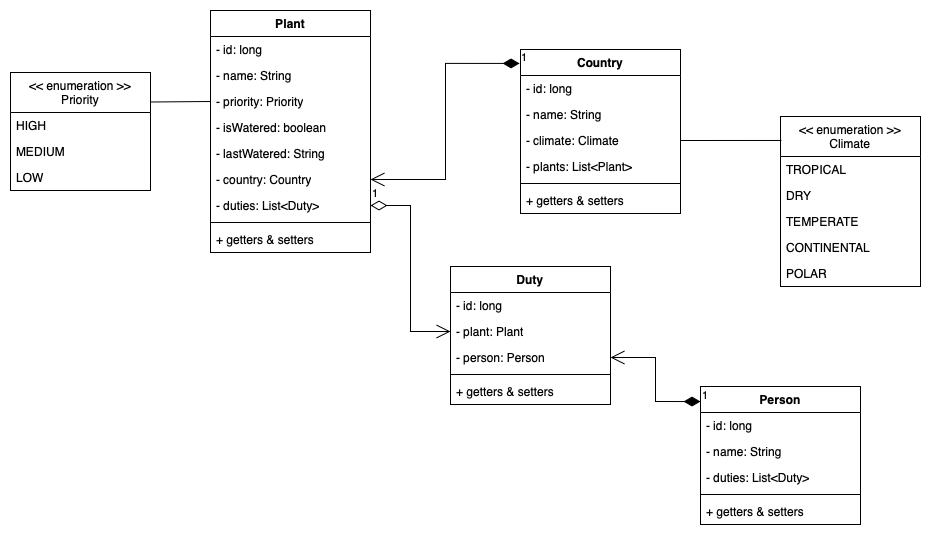

The diagram above was exported from draw.io. Its source (the exported page's mxGraphModel, read from the mxfile embedded in the PNG):
<mxGraphModel dx="984" dy="643" grid="1" gridSize="10" guides="1" tooltips="1" connect="1" arrows="1" fold="1" page="1" pageScale="1" pageWidth="1169" pageHeight="827" math="0" shadow="0">
  <root>
    <mxCell id="0" />
    <mxCell id="1" parent="0" />
    <mxCell id="5Q02MlBFmcG76n7mt9NV-2" value="Plant" style="swimlane;fontStyle=1;align=center;verticalAlign=top;childLayout=stackLayout;horizontal=1;startSize=26;horizontalStack=0;resizeParent=1;resizeParentMax=0;resizeLast=0;collapsible=1;marginBottom=0;whiteSpace=wrap;html=1;" parent="1" vertex="1">
      <mxGeometry x="300" y="74" width="160" height="242" as="geometry" />
    </mxCell>
    <mxCell id="5Q02MlBFmcG76n7mt9NV-23" value="- id: long" style="text;strokeColor=none;fillColor=none;align=left;verticalAlign=top;spacingLeft=4;spacingRight=4;overflow=hidden;rotatable=0;points=[[0,0.5],[1,0.5]];portConstraint=eastwest;whiteSpace=wrap;html=1;" parent="5Q02MlBFmcG76n7mt9NV-2" vertex="1">
      <mxGeometry y="26" width="160" height="26" as="geometry" />
    </mxCell>
    <mxCell id="5Q02MlBFmcG76n7mt9NV-3" value="- name: String" style="text;strokeColor=none;fillColor=none;align=left;verticalAlign=top;spacingLeft=4;spacingRight=4;overflow=hidden;rotatable=0;points=[[0,0.5],[1,0.5]];portConstraint=eastwest;whiteSpace=wrap;html=1;" parent="5Q02MlBFmcG76n7mt9NV-2" vertex="1">
      <mxGeometry y="52" width="160" height="26" as="geometry" />
    </mxCell>
    <mxCell id="5Q02MlBFmcG76n7mt9NV-9" value="- priority: Priority" style="text;strokeColor=none;fillColor=none;align=left;verticalAlign=top;spacingLeft=4;spacingRight=4;overflow=hidden;rotatable=0;points=[[0,0.5],[1,0.5]];portConstraint=eastwest;whiteSpace=wrap;html=1;" parent="5Q02MlBFmcG76n7mt9NV-2" vertex="1">
      <mxGeometry y="78" width="160" height="26" as="geometry" />
    </mxCell>
    <mxCell id="5Q02MlBFmcG76n7mt9NV-8" value="- isWatered: boolean" style="text;strokeColor=none;fillColor=none;align=left;verticalAlign=top;spacingLeft=4;spacingRight=4;overflow=hidden;rotatable=0;points=[[0,0.5],[1,0.5]];portConstraint=eastwest;whiteSpace=wrap;html=1;" parent="5Q02MlBFmcG76n7mt9NV-2" vertex="1">
      <mxGeometry y="104" width="160" height="26" as="geometry" />
    </mxCell>
    <mxCell id="5Q02MlBFmcG76n7mt9NV-7" value="- lastWatered: String" style="text;strokeColor=none;fillColor=none;align=left;verticalAlign=top;spacingLeft=4;spacingRight=4;overflow=hidden;rotatable=0;points=[[0,0.5],[1,0.5]];portConstraint=eastwest;whiteSpace=wrap;html=1;" parent="5Q02MlBFmcG76n7mt9NV-2" vertex="1">
      <mxGeometry y="130" width="160" height="26" as="geometry" />
    </mxCell>
    <mxCell id="5Q02MlBFmcG76n7mt9NV-6" value="- country: Country" style="text;strokeColor=none;fillColor=none;align=left;verticalAlign=top;spacingLeft=4;spacingRight=4;overflow=hidden;rotatable=0;points=[[0,0.5],[1,0.5]];portConstraint=eastwest;whiteSpace=wrap;html=1;" parent="5Q02MlBFmcG76n7mt9NV-2" vertex="1">
      <mxGeometry y="156" width="160" height="26" as="geometry" />
    </mxCell>
    <mxCell id="5Q02MlBFmcG76n7mt9NV-45" value="- duties: List&amp;lt;Duty&amp;gt;" style="text;strokeColor=none;fillColor=none;align=left;verticalAlign=top;spacingLeft=4;spacingRight=4;overflow=hidden;rotatable=0;points=[[0,0.5],[1,0.5]];portConstraint=eastwest;whiteSpace=wrap;html=1;" parent="5Q02MlBFmcG76n7mt9NV-2" vertex="1">
      <mxGeometry y="182" width="160" height="26" as="geometry" />
    </mxCell>
    <mxCell id="5Q02MlBFmcG76n7mt9NV-4" value="" style="line;strokeWidth=1;fillColor=none;align=left;verticalAlign=middle;spacingTop=-1;spacingLeft=3;spacingRight=3;rotatable=0;labelPosition=right;points=[];portConstraint=eastwest;strokeColor=inherit;" parent="5Q02MlBFmcG76n7mt9NV-2" vertex="1">
      <mxGeometry y="208" width="160" height="8" as="geometry" />
    </mxCell>
    <mxCell id="5Q02MlBFmcG76n7mt9NV-5" value="+ getters &amp;amp; setters" style="text;strokeColor=none;fillColor=none;align=left;verticalAlign=top;spacingLeft=4;spacingRight=4;overflow=hidden;rotatable=0;points=[[0,0.5],[1,0.5]];portConstraint=eastwest;whiteSpace=wrap;html=1;" parent="5Q02MlBFmcG76n7mt9NV-2" vertex="1">
      <mxGeometry y="216" width="160" height="26" as="geometry" />
    </mxCell>
    <mxCell id="5Q02MlBFmcG76n7mt9NV-10" value="&amp;lt;&amp;lt; enumeration &amp;gt;&amp;gt; Priority" style="swimlane;fontStyle=0;childLayout=stackLayout;horizontal=1;startSize=40;fillColor=none;horizontalStack=0;resizeParent=1;resizeParentMax=0;resizeLast=0;collapsible=1;marginBottom=0;whiteSpace=wrap;html=1;" parent="1" vertex="1">
      <mxGeometry x="100" y="136" width="140" height="118" as="geometry">
        <mxRectangle x="70" y="110" width="110" height="30" as="alternateBounds" />
      </mxGeometry>
    </mxCell>
    <mxCell id="5Q02MlBFmcG76n7mt9NV-11" value="HIGH" style="text;strokeColor=none;fillColor=none;align=left;verticalAlign=top;spacingLeft=4;spacingRight=4;overflow=hidden;rotatable=0;points=[[0,0.5],[1,0.5]];portConstraint=eastwest;whiteSpace=wrap;html=1;" parent="5Q02MlBFmcG76n7mt9NV-10" vertex="1">
      <mxGeometry y="40" width="140" height="26" as="geometry" />
    </mxCell>
    <mxCell id="5Q02MlBFmcG76n7mt9NV-12" value="MEDIUM" style="text;strokeColor=none;fillColor=none;align=left;verticalAlign=top;spacingLeft=4;spacingRight=4;overflow=hidden;rotatable=0;points=[[0,0.5],[1,0.5]];portConstraint=eastwest;whiteSpace=wrap;html=1;" parent="5Q02MlBFmcG76n7mt9NV-10" vertex="1">
      <mxGeometry y="66" width="140" height="26" as="geometry" />
    </mxCell>
    <mxCell id="5Q02MlBFmcG76n7mt9NV-13" value="LOW" style="text;strokeColor=none;fillColor=none;align=left;verticalAlign=top;spacingLeft=4;spacingRight=4;overflow=hidden;rotatable=0;points=[[0,0.5],[1,0.5]];portConstraint=eastwest;whiteSpace=wrap;html=1;" parent="5Q02MlBFmcG76n7mt9NV-10" vertex="1">
      <mxGeometry y="92" width="140" height="26" as="geometry" />
    </mxCell>
    <mxCell id="5Q02MlBFmcG76n7mt9NV-17" value="" style="endArrow=none;html=1;rounded=0;entryX=0;entryY=0.5;entryDx=0;entryDy=0;exitX=1;exitY=0.25;exitDx=0;exitDy=0;" parent="1" source="5Q02MlBFmcG76n7mt9NV-10" target="5Q02MlBFmcG76n7mt9NV-9" edge="1">
      <mxGeometry width="50" height="50" relative="1" as="geometry">
        <mxPoint x="410" y="360" as="sourcePoint" />
        <mxPoint x="460" y="310" as="targetPoint" />
      </mxGeometry>
    </mxCell>
    <mxCell id="5Q02MlBFmcG76n7mt9NV-18" value="Country" style="swimlane;fontStyle=1;align=center;verticalAlign=top;childLayout=stackLayout;horizontal=1;startSize=26;horizontalStack=0;resizeParent=1;resizeParentMax=0;resizeLast=0;collapsible=1;marginBottom=0;whiteSpace=wrap;html=1;" parent="1" vertex="1">
      <mxGeometry x="610" y="113" width="160" height="164" as="geometry" />
    </mxCell>
    <mxCell id="5Q02MlBFmcG76n7mt9NV-24" value="- id: long" style="text;strokeColor=none;fillColor=none;align=left;verticalAlign=top;spacingLeft=4;spacingRight=4;overflow=hidden;rotatable=0;points=[[0,0.5],[1,0.5]];portConstraint=eastwest;whiteSpace=wrap;html=1;" parent="5Q02MlBFmcG76n7mt9NV-18" vertex="1">
      <mxGeometry y="26" width="160" height="26" as="geometry" />
    </mxCell>
    <mxCell id="5Q02MlBFmcG76n7mt9NV-19" value="- name: String" style="text;strokeColor=none;fillColor=none;align=left;verticalAlign=top;spacingLeft=4;spacingRight=4;overflow=hidden;rotatable=0;points=[[0,0.5],[1,0.5]];portConstraint=eastwest;whiteSpace=wrap;html=1;" parent="5Q02MlBFmcG76n7mt9NV-18" vertex="1">
      <mxGeometry y="52" width="160" height="26" as="geometry" />
    </mxCell>
    <mxCell id="5Q02MlBFmcG76n7mt9NV-25" value="- climate: Climate" style="text;strokeColor=none;fillColor=none;align=left;verticalAlign=top;spacingLeft=4;spacingRight=4;overflow=hidden;rotatable=0;points=[[0,0.5],[1,0.5]];portConstraint=eastwest;whiteSpace=wrap;html=1;" parent="5Q02MlBFmcG76n7mt9NV-18" vertex="1">
      <mxGeometry y="78" width="160" height="26" as="geometry" />
    </mxCell>
    <mxCell id="5Q02MlBFmcG76n7mt9NV-22" value="- plants: List&amp;lt;Plant&amp;gt;" style="text;strokeColor=none;fillColor=none;align=left;verticalAlign=top;spacingLeft=4;spacingRight=4;overflow=hidden;rotatable=0;points=[[0,0.5],[1,0.5]];portConstraint=eastwest;whiteSpace=wrap;html=1;" parent="5Q02MlBFmcG76n7mt9NV-18" vertex="1">
      <mxGeometry y="104" width="160" height="26" as="geometry" />
    </mxCell>
    <mxCell id="5Q02MlBFmcG76n7mt9NV-20" value="" style="line;strokeWidth=1;fillColor=none;align=left;verticalAlign=middle;spacingTop=-1;spacingLeft=3;spacingRight=3;rotatable=0;labelPosition=right;points=[];portConstraint=eastwest;strokeColor=inherit;" parent="5Q02MlBFmcG76n7mt9NV-18" vertex="1">
      <mxGeometry y="130" width="160" height="8" as="geometry" />
    </mxCell>
    <mxCell id="5Q02MlBFmcG76n7mt9NV-21" value="+ getters &amp;amp; setters" style="text;strokeColor=none;fillColor=none;align=left;verticalAlign=top;spacingLeft=4;spacingRight=4;overflow=hidden;rotatable=0;points=[[0,0.5],[1,0.5]];portConstraint=eastwest;whiteSpace=wrap;html=1;" parent="5Q02MlBFmcG76n7mt9NV-18" vertex="1">
      <mxGeometry y="138" width="160" height="26" as="geometry" />
    </mxCell>
    <mxCell id="5Q02MlBFmcG76n7mt9NV-26" value="&amp;lt;&amp;lt; enumeration &amp;gt;&amp;gt; Climate" style="swimlane;fontStyle=0;childLayout=stackLayout;horizontal=1;startSize=40;fillColor=none;horizontalStack=0;resizeParent=1;resizeParentMax=0;resizeLast=0;collapsible=1;marginBottom=0;whiteSpace=wrap;html=1;" parent="1" vertex="1">
      <mxGeometry x="870" y="180" width="140" height="170" as="geometry">
        <mxRectangle x="70" y="110" width="110" height="30" as="alternateBounds" />
      </mxGeometry>
    </mxCell>
    <mxCell id="5Q02MlBFmcG76n7mt9NV-27" value="TROPICAL" style="text;strokeColor=none;fillColor=none;align=left;verticalAlign=top;spacingLeft=4;spacingRight=4;overflow=hidden;rotatable=0;points=[[0,0.5],[1,0.5]];portConstraint=eastwest;whiteSpace=wrap;html=1;" parent="5Q02MlBFmcG76n7mt9NV-26" vertex="1">
      <mxGeometry y="40" width="140" height="26" as="geometry" />
    </mxCell>
    <mxCell id="5Q02MlBFmcG76n7mt9NV-28" value="DRY" style="text;strokeColor=none;fillColor=none;align=left;verticalAlign=top;spacingLeft=4;spacingRight=4;overflow=hidden;rotatable=0;points=[[0,0.5],[1,0.5]];portConstraint=eastwest;whiteSpace=wrap;html=1;" parent="5Q02MlBFmcG76n7mt9NV-26" vertex="1">
      <mxGeometry y="66" width="140" height="26" as="geometry" />
    </mxCell>
    <mxCell id="5Q02MlBFmcG76n7mt9NV-29" value="TEMPERATE" style="text;strokeColor=none;fillColor=none;align=left;verticalAlign=top;spacingLeft=4;spacingRight=4;overflow=hidden;rotatable=0;points=[[0,0.5],[1,0.5]];portConstraint=eastwest;whiteSpace=wrap;html=1;" parent="5Q02MlBFmcG76n7mt9NV-26" vertex="1">
      <mxGeometry y="92" width="140" height="26" as="geometry" />
    </mxCell>
    <mxCell id="5Q02MlBFmcG76n7mt9NV-31" value="CONTINENTAL" style="text;strokeColor=none;fillColor=none;align=left;verticalAlign=top;spacingLeft=4;spacingRight=4;overflow=hidden;rotatable=0;points=[[0,0.5],[1,0.5]];portConstraint=eastwest;whiteSpace=wrap;html=1;" parent="5Q02MlBFmcG76n7mt9NV-26" vertex="1">
      <mxGeometry y="118" width="140" height="26" as="geometry" />
    </mxCell>
    <mxCell id="5Q02MlBFmcG76n7mt9NV-30" value="POLAR" style="text;strokeColor=none;fillColor=none;align=left;verticalAlign=top;spacingLeft=4;spacingRight=4;overflow=hidden;rotatable=0;points=[[0,0.5],[1,0.5]];portConstraint=eastwest;whiteSpace=wrap;html=1;" parent="5Q02MlBFmcG76n7mt9NV-26" vertex="1">
      <mxGeometry y="144" width="140" height="26" as="geometry" />
    </mxCell>
    <mxCell id="5Q02MlBFmcG76n7mt9NV-32" value="" style="endArrow=none;html=1;rounded=0;entryX=0.007;entryY=0.141;entryDx=0;entryDy=0;entryPerimeter=0;exitX=1;exitY=0.5;exitDx=0;exitDy=0;" parent="1" source="5Q02MlBFmcG76n7mt9NV-25" target="5Q02MlBFmcG76n7mt9NV-26" edge="1">
      <mxGeometry width="50" height="50" relative="1" as="geometry">
        <mxPoint x="550" y="360" as="sourcePoint" />
        <mxPoint x="600" y="310" as="targetPoint" />
      </mxGeometry>
    </mxCell>
    <mxCell id="5Q02MlBFmcG76n7mt9NV-33" value="Person" style="swimlane;fontStyle=1;align=center;verticalAlign=top;childLayout=stackLayout;horizontal=1;startSize=26;horizontalStack=0;resizeParent=1;resizeParentMax=0;resizeLast=0;collapsible=1;marginBottom=0;whiteSpace=wrap;html=1;" parent="1" vertex="1">
      <mxGeometry x="790" y="450" width="160" height="138" as="geometry" />
    </mxCell>
    <mxCell id="5Q02MlBFmcG76n7mt9NV-44" value="- id: long" style="text;strokeColor=none;fillColor=none;align=left;verticalAlign=top;spacingLeft=4;spacingRight=4;overflow=hidden;rotatable=0;points=[[0,0.5],[1,0.5]];portConstraint=eastwest;whiteSpace=wrap;html=1;" parent="5Q02MlBFmcG76n7mt9NV-33" vertex="1">
      <mxGeometry y="26" width="160" height="26" as="geometry" />
    </mxCell>
    <mxCell id="5Q02MlBFmcG76n7mt9NV-34" value="- name: String" style="text;strokeColor=none;fillColor=none;align=left;verticalAlign=top;spacingLeft=4;spacingRight=4;overflow=hidden;rotatable=0;points=[[0,0.5],[1,0.5]];portConstraint=eastwest;whiteSpace=wrap;html=1;" parent="5Q02MlBFmcG76n7mt9NV-33" vertex="1">
      <mxGeometry y="52" width="160" height="26" as="geometry" />
    </mxCell>
    <mxCell id="5Q02MlBFmcG76n7mt9NV-37" value="- duties: List&amp;lt;Duty&amp;gt;" style="text;strokeColor=none;fillColor=none;align=left;verticalAlign=top;spacingLeft=4;spacingRight=4;overflow=hidden;rotatable=0;points=[[0,0.5],[1,0.5]];portConstraint=eastwest;whiteSpace=wrap;html=1;" parent="5Q02MlBFmcG76n7mt9NV-33" vertex="1">
      <mxGeometry y="78" width="160" height="26" as="geometry" />
    </mxCell>
    <mxCell id="5Q02MlBFmcG76n7mt9NV-35" value="" style="line;strokeWidth=1;fillColor=none;align=left;verticalAlign=middle;spacingTop=-1;spacingLeft=3;spacingRight=3;rotatable=0;labelPosition=right;points=[];portConstraint=eastwest;strokeColor=inherit;" parent="5Q02MlBFmcG76n7mt9NV-33" vertex="1">
      <mxGeometry y="104" width="160" height="8" as="geometry" />
    </mxCell>
    <mxCell id="5Q02MlBFmcG76n7mt9NV-36" value="+ getters &amp;amp; setters" style="text;strokeColor=none;fillColor=none;align=left;verticalAlign=top;spacingLeft=4;spacingRight=4;overflow=hidden;rotatable=0;points=[[0,0.5],[1,0.5]];portConstraint=eastwest;whiteSpace=wrap;html=1;" parent="5Q02MlBFmcG76n7mt9NV-33" vertex="1">
      <mxGeometry y="112" width="160" height="26" as="geometry" />
    </mxCell>
    <mxCell id="5Q02MlBFmcG76n7mt9NV-38" value="Duty" style="swimlane;fontStyle=1;align=center;verticalAlign=top;childLayout=stackLayout;horizontal=1;startSize=26;horizontalStack=0;resizeParent=1;resizeParentMax=0;resizeLast=0;collapsible=1;marginBottom=0;whiteSpace=wrap;html=1;" parent="1" vertex="1">
      <mxGeometry x="540" y="330" width="160" height="138" as="geometry" />
    </mxCell>
    <mxCell id="5Q02MlBFmcG76n7mt9NV-43" value="- id: long" style="text;strokeColor=none;fillColor=none;align=left;verticalAlign=top;spacingLeft=4;spacingRight=4;overflow=hidden;rotatable=0;points=[[0,0.5],[1,0.5]];portConstraint=eastwest;whiteSpace=wrap;html=1;" parent="5Q02MlBFmcG76n7mt9NV-38" vertex="1">
      <mxGeometry y="26" width="160" height="26" as="geometry" />
    </mxCell>
    <mxCell id="5Q02MlBFmcG76n7mt9NV-39" value="- plant: Plant" style="text;strokeColor=none;fillColor=none;align=left;verticalAlign=top;spacingLeft=4;spacingRight=4;overflow=hidden;rotatable=0;points=[[0,0.5],[1,0.5]];portConstraint=eastwest;whiteSpace=wrap;html=1;" parent="5Q02MlBFmcG76n7mt9NV-38" vertex="1">
      <mxGeometry y="52" width="160" height="26" as="geometry" />
    </mxCell>
    <mxCell id="5Q02MlBFmcG76n7mt9NV-42" value="- person: Person" style="text;strokeColor=none;fillColor=none;align=left;verticalAlign=top;spacingLeft=4;spacingRight=4;overflow=hidden;rotatable=0;points=[[0,0.5],[1,0.5]];portConstraint=eastwest;whiteSpace=wrap;html=1;" parent="5Q02MlBFmcG76n7mt9NV-38" vertex="1">
      <mxGeometry y="78" width="160" height="26" as="geometry" />
    </mxCell>
    <mxCell id="5Q02MlBFmcG76n7mt9NV-40" value="" style="line;strokeWidth=1;fillColor=none;align=left;verticalAlign=middle;spacingTop=-1;spacingLeft=3;spacingRight=3;rotatable=0;labelPosition=right;points=[];portConstraint=eastwest;strokeColor=inherit;" parent="5Q02MlBFmcG76n7mt9NV-38" vertex="1">
      <mxGeometry y="104" width="160" height="8" as="geometry" />
    </mxCell>
    <mxCell id="5Q02MlBFmcG76n7mt9NV-41" value="+ getters &amp;amp; setters" style="text;strokeColor=none;fillColor=none;align=left;verticalAlign=top;spacingLeft=4;spacingRight=4;overflow=hidden;rotatable=0;points=[[0,0.5],[1,0.5]];portConstraint=eastwest;whiteSpace=wrap;html=1;" parent="5Q02MlBFmcG76n7mt9NV-38" vertex="1">
      <mxGeometry y="112" width="160" height="26" as="geometry" />
    </mxCell>
    <mxCell id="SVHUQisSafdUhd990Doj-1" value="1" style="endArrow=open;html=1;endSize=12;startArrow=diamondThin;startSize=14;startFill=0;edgeStyle=orthogonalEdgeStyle;align=left;verticalAlign=bottom;rounded=0;exitX=1;exitY=0.5;exitDx=0;exitDy=0;entryX=0;entryY=0.5;entryDx=0;entryDy=0;" edge="1" parent="1" source="5Q02MlBFmcG76n7mt9NV-45" target="5Q02MlBFmcG76n7mt9NV-39">
      <mxGeometry x="-1" y="3" relative="1" as="geometry">
        <mxPoint x="470" y="390" as="sourcePoint" />
        <mxPoint x="630" y="390" as="targetPoint" />
      </mxGeometry>
    </mxCell>
    <mxCell id="SVHUQisSafdUhd990Doj-3" value="1" style="endArrow=open;html=1;endSize=12;startArrow=diamondThin;startSize=14;startFill=1;edgeStyle=orthogonalEdgeStyle;align=left;verticalAlign=bottom;rounded=0;exitX=0;exitY=0.109;exitDx=0;exitDy=0;exitPerimeter=0;entryX=1;entryY=0.5;entryDx=0;entryDy=0;" edge="1" parent="1" source="5Q02MlBFmcG76n7mt9NV-33" target="5Q02MlBFmcG76n7mt9NV-42">
      <mxGeometry x="-1" y="3" relative="1" as="geometry">
        <mxPoint x="470" y="390" as="sourcePoint" />
        <mxPoint x="600" y="460" as="targetPoint" />
      </mxGeometry>
    </mxCell>
    <mxCell id="SVHUQisSafdUhd990Doj-4" value="1" style="endArrow=open;html=1;endSize=12;startArrow=diamondThin;startSize=14;startFill=1;edgeStyle=orthogonalEdgeStyle;align=left;verticalAlign=bottom;rounded=0;exitX=-0.006;exitY=0.085;exitDx=0;exitDy=0;exitPerimeter=0;entryX=1;entryY=0.5;entryDx=0;entryDy=0;" edge="1" parent="1" source="5Q02MlBFmcG76n7mt9NV-18" target="5Q02MlBFmcG76n7mt9NV-6">
      <mxGeometry x="-1" y="3" relative="1" as="geometry">
        <mxPoint x="470" y="390" as="sourcePoint" />
        <mxPoint x="630" y="390" as="targetPoint" />
      </mxGeometry>
    </mxCell>
  </root>
</mxGraphModel>